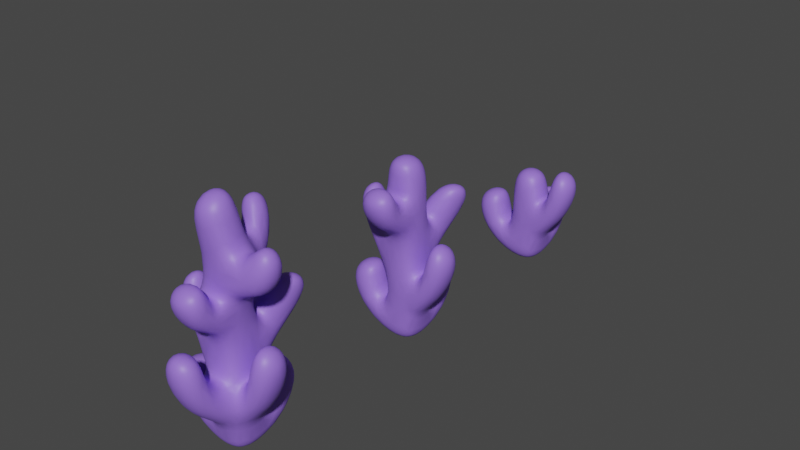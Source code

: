 # Source: coral.blend  (saved by Blender 3.6.11; exported with 4.5.12 LTS)
import bpy
from mathutils import Matrix  # noqa: F401  (used for matrix-valued properties, if any)

bpy.ops.wm.read_factory_settings(use_empty=True)
scene = bpy.context.scene
scene.name = 'Scene'

# ---- collections
col_collection = bpy.data.collections.new('Collection'); scene.collection.children.link(col_collection)

# ---- materials (node trees are filled in below, after node groups)
mat_material = bpy.data.materials.new('Material')
mat_material.alpha_threshold = 0.0
mat_material.use_transparent_shadow = False
mat_material.roughness = 0.5
mat_material.line_color = (0.0, 0.0, 0.0, 1.0)

# ---- material node trees
mat_material.use_nodes = True; mat_material.node_tree.nodes.clear()
_N = mat_material.node_tree.nodes; _L = mat_material.node_tree.links
n0 = _N.new('ShaderNodeOutputMaterial'); n0.name = 'Material Output'; n0.location = (300, 300)
n1 = _N.new('ShaderNodeBsdfPrincipled'); n1.name = 'Principled BSDF'; n1.location = (10, 300)
n1.distribution = 'GGX'
n1.subsurface_method = 'RANDOM_WALK_SKIN'
n1.inputs[0].default_value = (0.3089, 0.1622, 0.8, 1.0)
n1.inputs[3].default_value = 1.45
n1.inputs[27].default_value = (0.0, 0.0, 0.0, 1.0)
n1.inputs[28].default_value = 1.0
_L.new(n1.outputs[0], n0.inputs[0])
n0.is_active_output = True

# ---- world
world_world = bpy.data.worlds.new('World'); scene.world = world_world
world_world.use_nodes = True; world_world.node_tree.nodes.clear()
_N = world_world.node_tree.nodes; _L = world_world.node_tree.links
n0 = _N.new('ShaderNodeOutputWorld'); n0.name = 'World Output'; n0.location = (300, 300)
n1 = _N.new('ShaderNodeBackground'); n1.name = 'Background'; n1.location = (10, 300)
n1.inputs[0].default_value = (0.05088, 0.05088, 0.05088, 1.0)
_L.new(n1.outputs[0], n0.inputs[0])
n0.is_active_output = True
world_world.color = (0.05088, 0.05088, 0.05088)
world_world.use_sun_shadow = False
world_world.sun_shadow_jitter_overblur = 0.0

# ---- meshes
me_cube = bpy.data.meshes.new('Cube')
me_cube.from_pydata([(1.056, 0.5032, -1.396), (1.056, 0.5032, -3.396), (1.056, -1.497, -1.396), (1.056, -1.497, -3.396), (-0.9441, 0.5032, -1.396), (-0.9441, 0.5032, -3.396), (-0.9441, -1.497, -1.396), (-0.9441, -1.497, -3.396), (1.056, -1.497, 0.6039), (-0.9441, -1.497, 0.6039), (1.056, 0.5032, 0.6039), (-0.9441, 0.5032, 0.6039), (1.056, -1.497, 2.604), (-0.9441, -1.497, 2.604), (1.056, 0.5032, 2.604), (-0.9441, 0.5032, 2.604), (-3.11, 0.5032, -1.87), (-3.11, -1.497, -1.87), (-1.521, -1.497, -0.6556), (-1.521, 0.5032, -0.6556), (-3.505, 0.5032, 0.3913), (-3.505, -1.497, 0.3913), (-1.549, -1.497, 0.8087), (-1.549, 0.5032, 0.8087), (1.056, 2.362, -2.273), (-0.9441, 2.362, -2.273), (1.056, 1.02, -0.7896), (-0.9441, 1.02, -0.7896), (1.056, 3.065, -0.2081), (-0.9441, 3.065, -0.2081), (1.056, 1.502, 1.039), (-0.9441, 1.502, 1.039), (2.282, 0.5032, -0.497), (2.282, -1.497, -0.497), (1.62, 0.5032, 1.39), (1.62, -1.497, 1.39), (3.471, 0.5032, 2.511), (3.471, -1.497, 2.511), (1.643, 0.5032, 3.322), (1.643, -1.497, 3.322)], [], [(0, 4, 11, 10), (3, 2, 6, 7), (5, 7, 17, 16), (5, 1, 3, 7), (1, 0, 2, 3), (4, 0, 26, 27), (10, 11, 15, 14), (6, 2, 8, 9), (4, 6, 9, 11), (10, 8, 35, 34), (14, 15, 13, 12), (8, 10, 14, 12), (11, 9, 13, 15), (9, 8, 12, 13), (16, 17, 21, 20), (6, 4, 19, 18), (4, 5, 16, 19), (7, 6, 18, 17), (21, 22, 23, 20), (18, 19, 23, 22), (17, 18, 22, 21), (19, 16, 20, 23), (27, 26, 30, 31), (0, 1, 24, 26), (5, 4, 27, 25), (1, 5, 25, 24), (29, 31, 30, 28), (26, 24, 28, 30), (25, 27, 31, 29), (24, 25, 29, 28), (32, 34, 38, 36), (2, 0, 32, 33), (8, 2, 33, 35), (0, 10, 34, 32), (37, 36, 38, 39), (33, 32, 36, 37), (35, 33, 37, 39), (34, 35, 39, 38)])
me_cube.polygons.foreach_set('use_smooth', [True] * 38)
_uv = me_cube.uv_layers.new(name='UVMap')
_uv.uv.foreach_set('vector', [0.1392, 0.8285, 4.148e-09, 0.8285, 4.148e-09, 0.6895, 0.1392, 0.6895, 1.728e-08, 0.4463, 0.05421, 0.3181, 0.1824, 0.3724, 0.1282, 0.5005, 0.4529, 0.6397, 0.5869, 0.6397, 0.5584, 0.7904, 0.4243, 0.7904, 0.4529, 0.6397, 0.4529, 0.5005, 0.5869, 0.5005, 0.5869, 0.6397, 0.6707, 0.194, 0.5851, 0.08693, 0.6938, -1.522e-08, 0.7794, 0.107, 0.951, 0.2784, 0.951, 0.4176, 0.9077, 0.4176, 0.9077, 0.2784, 0.1392, 0.6895, 4.148e-09, 0.6895, 4.148e-09, 0.5504, 0.1392, 0.5504, 0.1824, 0.3724, 0.05421, 0.3181, 0.1084, 0.19, 0.2366, 0.2443, 0.6733, 0.3574, 0.6733, 0.4966, 0.5341, 0.4966, 0.5341, 0.3574, 0.9674, 0.1392, 0.9674, 0.2784, 0.9138, 0.2784, 0.9138, 0.1392, 0.3869, 0.9677, 0.248, 0.9677, 0.248, 0.8285, 0.3869, 0.8285, 0.524, 0.8285, 0.524, 0.9677, 0.3869, 0.9677, 0.3869, 0.8285, 0.5341, 0.3574, 0.5341, 0.4966, 0.395, 0.4966, 0.395, 0.3574, 0.2366, 0.2443, 0.1084, 0.19, 0.1626, 0.06189, 0.2908, 0.1161, 0.9375, 0.4176, 0.9375, 0.5568, 0.7794, 0.5568, 0.7794, 0.4176, 0.1392, 0.9722, -4.148e-09, 0.9722, -4.148e-09, 0.9285, 0.1392, 0.9285, 0.7412, 0.6592, 0.7123, 0.7952, 0.5869, 0.66, 0.7127, 0.6005, 0.1282, 0.5005, 0.1824, 0.3724, 0.2395, 0.3406, 0.3084, 0.4615, 0.524, 0.8285, 0.6578, 0.8285, 0.6578, 0.9677, 0.524, 0.9677, 0.1392, 0.9285, -4.148e-09, 0.9285, -4.148e-09, 0.8285, 0.1392, 0.8285, 0.3084, 0.4615, 0.2395, 0.3406, 0.281, 0.2475, 0.395, 0.3273, 0.7127, 0.6005, 0.5869, 0.66, 0.5928, 0.5005, 0.732, 0.5005, 0.9077, 0.2784, 0.9077, 0.4176, 0.7794, 0.4176, 0.7794, 0.2784, 0.5851, 0.08693, 0.6707, 0.194, 0.5216, 0.2146, 0.5311, 0.07692, 0.7068, 0.3046, 0.5781, 0.3574, 0.5254, 0.3402, 0.5854, 0.2146, 0.4529, 0.5005, 0.4529, 0.6397, 0.3073, 0.6397, 0.3073, 0.5005, 0.1392, 0.8344, 0.248, 0.8285, 0.248, 0.9674, 0.1392, 0.9733, 0.5311, 0.07692, 0.5216, 0.2146, 0.395, 0.1347, 0.4266, -1.621e-08, 0.5854, 0.2146, 0.5254, 0.3402, 0.395, 0.3574, 0.434, 0.2238, 0.9252, 0.6421, 0.9252, 0.7813, 0.7794, 0.7813, 0.7794, 0.6421, 0.2245, 0.766, 0.1784, 0.6348, 0.18, 0.5005, 0.3073, 0.5569, 0.9303, 0.6421, 0.7962, 0.6421, 0.7794, 0.5568, 0.9135, 0.5568, 0.1084, 0.19, 0.05421, 0.3181, 5.023e-09, 0.2273, 0.0936, 0.1244, 0.1392, 0.8285, 0.1392, 0.6895, 0.1784, 0.6348, 0.2245, 0.766, 0.7886, 0.8285, 0.7886, 0.9677, 0.6578, 0.9677, 0.6578, 0.8285, 1.0, -2.228e-09, 1.0, 0.1392, 0.7794, 0.1392, 0.7794, 7.413e-09, 0.0936, 0.1244, 5.023e-09, 0.2273, 0.005324, 0.002342, 0.1445, -1.79e-08, 0.9138, 0.1392, 0.9138, 0.2784, 0.7794, 0.2784, 0.7794, 0.1392])
me_cube.materials.append(mat_material)
me_cube.use_mirror_vertex_groups = False
me_cube.update()
me_cube_001 = bpy.data.meshes.new('Cube.001')
me_cube_001.from_pydata([(1.201, 0.6968, -3.572), (1.201, 0.6968, -5.572), (1.201, -1.303, -3.572), (1.201, -1.303, -5.572), (-0.7989, 0.6968, -3.572), (-0.7989, 0.6968, -5.572), (-0.7989, -1.303, -3.572), (-0.7989, -1.303, -5.572), (1.201, -1.303, -1.572), (-0.7989, -1.303, -1.572), (1.201, 0.6968, -1.572), (-0.7989, 0.6968, -1.572), (1.201, -1.303, 1.19), (-0.7989, -1.303, 1.19), (1.201, 0.6968, 1.19), (-0.7989, 0.6968, 1.19), (-2.965, 0.6968, -4.046), (-2.965, -1.303, -4.046), (-1.376, -1.303, -2.832), (-1.376, 0.6968, -2.832), (-3.36, 0.6968, -1.785), (-3.36, -1.303, -1.785), (-1.404, -1.303, -1.367), (-1.404, 0.6968, -1.367), (1.201, 2.555, -4.449), (-0.7989, 2.555, -4.449), (1.201, 1.213, -2.966), (-0.7989, 1.213, -2.966), (1.201, 3.259, -2.384), (-0.7989, 3.259, -2.384), (1.201, 1.695, -1.137), (-0.7989, 1.695, -1.137), (2.427, 0.6968, -2.673), (2.427, -1.303, -2.673), (1.765, 0.6968, -0.786), (1.765, -1.303, -0.786), (3.616, 0.6968, 0.335), (3.616, -1.303, 0.335), (1.788, 0.6968, 1.146), (1.788, -1.303, 1.146), (1.201, -1.044, 2.977), (-0.7989, -1.044, 2.977), (1.201, 0.6968, 2.946), (-0.7989, 0.6968, 2.946), (1.201, -1.562, 5.08), (-0.7989, -1.562, 5.08), (1.201, 0.6968, 5.111), (-0.7989, 0.6968, 5.111), (1.201, -2.688, 1.526), (-0.7989, -2.688, 1.526), (1.201, -1.798, 3.039), (-0.7989, -1.798, 3.039), (1.309, -3.687, 3.612), (-0.6908, -3.687, 3.612), (1.309, -2.044, 4.23), (-0.6908, -2.044, 4.23), (-1.847, -0.9605, -0.1889), (-1.847, 0.3542, -0.1889), (-1.306, -0.9605, 1.545), (-1.306, 0.3542, 1.545), (-3.005, -1.175, 2.281), (-3.005, 0.569, 2.281), (-1.567, -1.175, 3.39), (-1.567, 0.569, 3.39), (-0.466, 2.303, -0.4598), (0.9703, 2.303, -0.3953), (-0.6872, 1.042, 1.237), (0.9703, 1.042, 1.315), (0.4211, 3.707, 2.465), (2.228, 3.707, 2.391), (0.3245, 1.718, 3.206), (2.228, 1.718, 3.138)], [], [(0, 4, 11, 10), (3, 2, 6, 7), (5, 7, 17, 16), (5, 1, 3, 7), (1, 0, 2, 3), (4, 0, 26, 27), (10, 11, 64, 65), (6, 2, 8, 9), (4, 6, 9, 11), (10, 8, 35, 34), (14, 15, 43, 42), (8, 10, 14, 12), (15, 11, 57, 59), (9, 8, 12, 13), (16, 17, 21, 20), (6, 4, 19, 18), (4, 5, 16, 19), (7, 6, 18, 17), (21, 22, 23, 20), (18, 19, 23, 22), (17, 18, 22, 21), (19, 16, 20, 23), (27, 26, 30, 31), (0, 1, 24, 26), (5, 4, 27, 25), (1, 5, 25, 24), (29, 31, 30, 28), (26, 24, 28, 30), (25, 27, 31, 29), (24, 25, 29, 28), (32, 34, 38, 36), (2, 0, 32, 33), (8, 2, 33, 35), (0, 10, 34, 32), (37, 36, 38, 39), (33, 32, 36, 37), (35, 33, 37, 39), (34, 35, 39, 38), (43, 41, 45, 47), (12, 14, 42, 40), (15, 13, 41, 43), (12, 40, 50, 48), (46, 47, 45, 44), (41, 40, 44, 45), (42, 43, 47, 46), (40, 42, 46, 44), (50, 51, 55, 54), (40, 41, 51, 50), (41, 13, 49, 51), (13, 12, 48, 49), (53, 52, 54, 55), (48, 50, 54, 52), (49, 48, 52, 53), (51, 49, 53, 55), (59, 57, 61, 63), (13, 15, 59, 58), (9, 13, 58, 56), (11, 9, 56, 57), (61, 60, 62, 63), (57, 56, 60, 61), (56, 58, 62, 60), (58, 59, 63, 62), (67, 65, 69, 71), (11, 15, 66, 64), (14, 10, 65, 67), (15, 14, 67, 66), (69, 68, 70, 71), (66, 67, 71, 70), (64, 66, 70, 68), (65, 64, 68, 69)])
me_cube_001.polygons.foreach_set('use_smooth', [True] * 70)
_uv = me_cube_001.uv_layers.new(name='UVMap')
_uv.uv.foreach_set('vector', [0.1355, 0.6534, 0.0384, 0.6917, -1.459e-08, 0.5947, 0.09714, 0.5564, 2.521e-08, 0.3723, 0.04061, 0.2766, 0.1366, 0.3177, 0.09602, 0.4133, 0.4657, 0.7681, 0.3618, 0.7681, 0.3697, 0.655, 0.4736, 0.655, 0.4657, 0.7681, 0.4657, 0.8725, 0.3618, 0.8725, 0.3618, 0.7681, 0.4818, 0.5602, 0.5626, 0.4949, 0.6283, 0.5761, 0.5474, 0.6414, 0.9374, 0.7412, 0.833, 0.7416, 0.8334, 0.7073, 0.9378, 0.7069, 0.27, 0.983, 0.27, 0.8785, 0.3592, 0.8959, 0.3595, 0.9709, 0.1366, 0.3177, 0.04061, 0.2766, 0.08121, 0.181, 0.1772, 0.2221, 0.4662, 0.655, 0.3618, 0.6549, 0.3618, 0.5505, 0.4662, 0.5505, 0.9087, 0.3054, 0.8043, 0.3053, 0.8053, 0.2635, 0.9097, 0.2636, 0.2822, 0.8785, 0.1778, 0.8784, 0.1778, 0.7868, 0.2822, 0.787, 0.6971, 0.2932, 0.6108, 0.352, 0.53, 0.2335, 0.6163, 0.1746, 0.7183, 0.4734, 0.6705, 0.6093, 0.6421, 0.5237, 0.6987, 0.4478, 0.1772, 0.2221, 0.08121, 0.181, 0.1373, 0.04894, 0.2333, 0.08999, 0.9374, 0.8599, 0.833, 0.8591, 0.833, 0.7416, 0.9374, 0.7423, 0.9384, 0.5749, 0.834, 0.5749, 0.8341, 0.5395, 0.9385, 0.5395, 0.834, 0.4711, 0.8123, 0.5732, 0.7183, 0.4717, 0.8125, 0.4271, 0.09602, 0.4133, 0.1366, 0.3177, 0.1794, 0.2941, 0.231, 0.3848, 0.3618, 0.8773, 0.463, 0.8725, 0.463, 0.9752, 0.3618, 0.98, 0.9385, 0.5395, 0.8341, 0.5395, 0.8341, 0.4636, 0.9385, 0.4636, 0.231, 0.3848, 0.1794, 0.2941, 0.2104, 0.2247, 0.2959, 0.2848, 0.8125, 0.4271, 0.7183, 0.4717, 0.7226, 0.352, 0.827, 0.352, 0.9378, 0.7069, 0.8334, 0.7073, 0.8334, 0.6097, 0.9378, 0.6093, 0.5626, 0.4949, 0.4818, 0.5602, 0.4662, 0.448, 0.5702, 0.4541, 0.7367, 0.234, 0.6971, 0.1373, 0.7101, 0.09784, 0.8043, 0.143, 0.4657, 0.8725, 0.4657, 0.7681, 0.5681, 0.7681, 0.5681, 0.8725, 0.1778, 0.8805, 0.27, 0.8785, 0.27, 0.9829, 0.1778, 0.9849, 0.5702, 0.4541, 0.4662, 0.448, 0.5265, 0.352, 0.6283, 0.3749, 0.8043, 0.143, 0.7101, 0.09784, 0.6971, 1.775e-08, 0.7974, 0.02933, 0.8322, 0.9474, 0.7277, 0.9481, 0.7277, 0.8386, 0.8322, 0.8379, 0.1778, 0.5863, 0.1094, 0.5074, 0.07346, 0.4133, 0.1778, 0.4176, 0.2913, 0.6317, 0.2913, 0.5277, 0.3553, 0.5231, 0.3553, 0.627, 0.08121, 0.181, 0.04061, 0.2766, 2.054e-08, 0.2085, 0.07011, 0.1319, 0.1355, 0.6534, 0.09714, 0.5564, 0.1094, 0.5074, 0.1778, 0.5863, 0.9301, 0.8669, 0.9301, 0.9696, 0.833, 0.9626, 0.833, 0.8599, 0.9089, 0.1626, 0.8044, 0.1626, 0.8043, 2.965e-05, 0.9087, 3.113e-09, 0.07011, 0.1319, 2.054e-08, 0.2085, 0.003988, 0.04027, 0.1082, 0.03904, 0.9097, 0.2636, 0.8053, 0.2635, 0.8054, 0.1626, 0.9097, 0.1627, 0.7199, 0.8379, 0.7216, 0.747, 0.8314, 0.72, 0.833, 0.8379, 0.6163, 0.1746, 0.53, 0.2335, 0.4786, 0.1581, 0.5528, 0.1055, 0.6283, 0.8379, 0.6283, 0.7335, 0.7216, 0.747, 0.7199, 0.8379, 0.6163, 0.1746, 0.5528, 0.1055, 0.5835, 0.08068, 0.6662, 0.1194, 0.8015, 0.3497, 0.6971, 0.3505, 0.6971, 0.2348, 0.8015, 0.234, 0.5674, 0.9798, 0.463, 0.979, 0.463, 0.8725, 0.5674, 0.8734, 0.2822, 0.787, 0.1778, 0.7868, 0.1778, 0.6739, 0.2822, 0.674, 0.5528, 0.1055, 0.4786, 0.1581, 0.4152, 0.06513, 0.5136, -1.813e-08, 0.2913, 0.5177, 0.2914, 0.4133, 0.3529, 0.4186, 0.3528, 0.5231, 0.589, 0.7458, 0.589, 0.6414, 0.6283, 0.6416, 0.6283, 0.746, 0.7216, 0.747, 0.6283, 0.7335, 0.646, 0.6613, 0.7249, 0.7077, 0.09137, 0.9653, 0.09137, 0.8608, 0.1616, 0.8608, 0.1616, 0.9653, 0.3607, 0.6758, 0.3607, 0.7802, 0.2822, 0.7782, 0.2822, 0.6739, 0.6662, 0.1194, 0.5835, 0.08068, 0.559, 0.02182, 0.6479, -2.735e-08, 0.834, 0.4636, 0.834, 0.3591, 0.9369, 0.352, 0.9369, 0.4565, 0.7249, 0.7077, 0.646, 0.6613, 0.755, 0.6093, 0.7872, 0.6951, 0.6987, 0.4478, 0.6421, 0.5237, 0.6283, 0.3816, 0.7183, 0.352, 0.6162, 0.746, 0.6162, 0.8487, 0.589, 0.8279, 0.589, 0.7604, 0.1772, 0.2221, 0.2333, 0.08999, 0.266, 0.0819, 0.2568, 0.1759, 0.4662, 0.5505, 0.3618, 0.5505, 0.3777, 0.4796, 0.4464, 0.4796, 1.514e-08, 0.9796, 2.32e-08, 0.8901, 0.07266, 0.8789, 0.07266, 0.9685, 0.4464, 0.4796, 0.3777, 0.4796, 0.3644, 0.352, 0.4554, 0.3521, 0.2568, 0.1759, 0.266, 0.0819, 0.3152, 1.855e-09, 0.3618, 0.08252, 0.9887, 0.09449, 0.9201, 0.09451, 0.9089, 2.585e-05, 1.0, 0.0, 0.5122, 0.2392, 0.5078, 0.3498, 0.3618, 0.2661, 0.4257, 0.1755, 0.241, 0.6739, 0.1778, 0.5442, 0.1931, 0.534, 0.2913, 0.5844, 0.53, 0.2335, 0.6108, 0.352, 0.5078, 0.3498, 0.5122, 0.2392, 0.589, 0.6414, 0.589, 0.7458, 0.5724, 0.7333, 0.5717, 0.647, 0.7277, 0.9486, 0.6333, 0.9472, 0.6283, 0.8379, 0.7277, 0.8393, 0.1613, 0.8608, 0.09137, 0.8096, 0.09137, 0.6917, 0.1762, 0.7436, 0.2913, 0.5844, 0.1931, 0.534, 0.1809, 0.4241, 0.2913, 0.4133, 0.07072, 0.8538, -7.913e-09, 0.8789, -2.06e-08, 0.7156, 0.09137, 0.6917])
me_cube_001.materials.append(mat_material)
me_cube_001.use_mirror_vertex_groups = False
me_cube_001.update()
me_cube_002 = bpy.data.meshes.new('Cube.002')
me_cube_002.from_pydata([(0.992, 0.8415, -4.671), (0.992, 0.8415, -6.671), (0.992, -1.158, -4.671), (0.992, -1.158, -6.671), (-1.008, 0.8415, -4.671), (-1.008, 0.8415, -6.671), (-1.008, -1.158, -4.671), (-1.008, -1.158, -6.671), (0.992, -1.158, -2.671), (-1.008, -1.158, -2.671), (0.992, 0.8415, -2.671), (-1.008, 0.8415, -2.671), (0.992, -1.158, 0.09164), (-1.008, -1.158, 0.09164), (0.992, 0.8415, 0.09164), (-1.008, 0.8415, 0.09164), (-3.174, 0.8415, -5.145), (-3.174, -1.158, -5.145), (-1.585, -1.158, -3.93), (-1.585, 0.8415, -3.93), (-3.569, 0.8415, -2.884), (-3.569, -1.158, -2.884), (-1.613, -1.158, -2.466), (-1.613, 0.8415, -2.466), (0.992, 2.7, -5.547), (-1.008, 2.7, -5.547), (0.992, 1.358, -4.064), (-1.008, 1.358, -4.064), (0.992, 3.404, -3.483), (-1.008, 3.404, -3.483), (0.992, 1.84, -2.236), (-1.008, 1.84, -2.236), (2.218, 0.8415, -3.772), (2.218, -1.158, -3.772), (1.556, 0.8415, -1.885), (1.556, -1.158, -1.885), (3.407, 0.8415, -0.7637), (3.407, -1.158, -0.7637), (1.579, 0.8415, 0.04688), (1.579, -1.158, 0.04688), (0.992, -1.158, 1.847), (-1.008, -1.158, 1.847), (0.992, 0.8415, 1.847), (-1.008, 0.8415, 1.847), (0.992, -1.158, 4.013), (-1.008, -1.158, 4.013), (0.992, 0.4008, 3.955), (-1.008, 0.4008, 3.955), (0.992, -2.543, 0.4278), (-1.008, -2.543, 0.4278), (0.992, -1.653, 1.941), (-1.008, -1.653, 1.941), (1.1, -3.543, 2.513), (-0.9, -3.543, 2.513), (1.1, -1.9, 3.131), (-0.9, -1.9, 3.131), (-2.056, -0.8158, -1.288), (-2.056, 0.4989, -1.288), (-1.515, -0.8158, 0.4459), (-1.515, 0.4989, 0.4459), (-3.214, -1.031, 1.183), (-3.214, 0.7137, 1.183), (-1.776, -1.031, 2.291), (-1.776, 0.7137, 2.291), (-0.6751, 2.447, -1.558), (0.7612, 2.447, -1.494), (-0.8963, 1.187, 0.1378), (0.7612, 1.187, 0.2167), (0.212, 3.852, 1.367), (2.019, 3.852, 1.292), (0.1154, 1.863, 2.108), (2.019, 1.863, 2.039), (0.9236, -3.139, -3.538), (-1.076, -3.139, -3.538), (0.9236, -2.318, -1.714), (-1.076, -2.318, -1.714), (0.8559, -4.086, -0.1843), (-1.144, -4.056, -0.1735), (0.8858, -2.088, -0.2666), (-1.114, -2.058, -0.2558), (-0.752, 2.21, 2.858), (0.7149, 2.104, 2.767), (-0.7309, 1.354, 4.204), (0.7361, 1.247, 4.113), (-1.178, 3.053, 4.648), (-0.04622, 2.998, 5.59), (-1.495, 1.516, 4.94), (-0.3632, 1.461, 5.881), (0.992, -1.829, 6.151), (-1.008, -1.829, 6.151), (0.992, 0.4483, 7.0), (-1.008, 0.4483, 7.0), (2.707, 0.8115, 2.044), (2.707, -1.128, 2.044), (1.577, 0.8115, 3.815), (1.577, -1.128, 3.815), (3.325, 0.3914, 4.03), (3.325, -0.7083, 4.03), (2.384, 0.3914, 4.76), (2.384, -0.7083, 4.76)], [], [(0, 4, 11, 10), (3, 2, 6, 7), (5, 7, 17, 16), (5, 1, 3, 7), (1, 0, 2, 3), (4, 0, 26, 27), (10, 11, 64, 65), (2, 8, 74, 72), (4, 6, 9, 11), (10, 8, 35, 34), (14, 15, 43, 42), (8, 10, 14, 12), (15, 11, 57, 59), (9, 8, 12, 13), (16, 17, 21, 20), (6, 4, 19, 18), (4, 5, 16, 19), (7, 6, 18, 17), (21, 22, 23, 20), (18, 19, 23, 22), (17, 18, 22, 21), (19, 16, 20, 23), (27, 26, 30, 31), (0, 1, 24, 26), (5, 4, 27, 25), (1, 5, 25, 24), (29, 31, 30, 28), (26, 24, 28, 30), (25, 27, 31, 29), (24, 25, 29, 28), (32, 34, 38, 36), (2, 0, 32, 33), (8, 2, 33, 35), (0, 10, 34, 32), (37, 36, 38, 39), (33, 32, 36, 37), (35, 33, 37, 39), (34, 35, 39, 38), (43, 41, 45, 47), (12, 14, 42, 40), (15, 13, 41, 43), (12, 40, 50, 48), (46, 47, 91, 90), (41, 40, 44, 45), (46, 42, 81, 83), (46, 44, 95, 94), (50, 51, 55, 54), (40, 41, 51, 50), (41, 13, 49, 51), (13, 12, 48, 49), (53, 52, 54, 55), (48, 50, 54, 52), (49, 48, 52, 53), (51, 49, 53, 55), (59, 57, 61, 63), (13, 15, 59, 58), (9, 13, 58, 56), (11, 9, 56, 57), (61, 60, 62, 63), (57, 56, 60, 61), (56, 58, 62, 60), (58, 59, 63, 62), (67, 65, 69, 71), (11, 15, 66, 64), (14, 10, 65, 67), (15, 14, 67, 66), (69, 68, 70, 71), (66, 67, 71, 70), (64, 66, 70, 68), (65, 64, 68, 69), (75, 73, 77, 79), (8, 9, 75, 74), (9, 6, 73, 75), (6, 2, 72, 73), (77, 76, 78, 79), (74, 75, 79, 78), (72, 74, 78, 76), (73, 72, 76, 77), (82, 83, 87, 86), (43, 47, 82, 80), (47, 46, 83, 82), (42, 43, 80, 81), (85, 84, 86, 87), (80, 82, 86, 84), (81, 80, 84, 85), (83, 81, 85, 87), (90, 91, 89, 88), (44, 46, 90, 88), (47, 45, 89, 91), (45, 44, 88, 89), (95, 93, 97, 99), (44, 40, 93, 95), (40, 42, 92, 93), (42, 46, 94, 92), (97, 96, 98, 99), (93, 92, 96, 97), (92, 94, 98, 96), (94, 95, 99, 98)])
me_cube_002.polygons.foreach_set('use_smooth', [True] * 98)
_uv = me_cube_002.uv_layers.new(name='UVMap')
_uv.uv.foreach_set('vector', [0.7158, 0.5353, 0.6316, 0.5686, 0.5983, 0.4845, 0.6825, 0.4512, 0.5291, 0.5956, 0.46, 0.5371, 0.5185, 0.468, 0.5877, 0.5265, 0.7932, 0.09191, 0.8837, 0.09202, 0.8869, 0.1884, 0.7963, 0.1883, 0.7932, 0.09191, 0.7932, 0.001332, 0.8837, 0.001433, 0.8837, 0.09202, 0.487, 0.1811, 0.5573, 0.124, 0.6144, 0.1944, 0.5441, 0.2514, 0.6889, 0.9009, 0.5983, 0.9011, 0.5984, 0.8744, 0.689, 0.8742, 0.2183, 0.907, 0.2183, 0.9976, 0.148, 0.9812, 0.1481, 0.9161, 0.639, 0.2312, 0.6144, 0.1441, 0.6531, 0.08826, 0.7114, 0.1576, 0.4554, 0.5997, 0.365, 0.5952, 0.3696, 0.5048, 0.46, 0.5093, 0.7878, 0.8937, 0.6972, 0.8938, 0.6981, 0.8591, 0.7886, 0.859, 0.2441, 0.9899, 0.2441, 0.8993, 0.3235, 0.8993, 0.3235, 0.9899, 0.2441, 0.1672, 0.2197, 0.2544, 0.09931, 0.2208, 0.1237, 0.1336, 0.2261, 0.4418, 0.1847, 0.5598, 0.1603, 0.4858, 0.2094, 0.4199, 0.148, 0.5361, 0.07608, 0.5912, -1.046e-08, 0.4919, 0.07191, 0.4368, 0.3347, 0.8993, 0.2441, 0.8989, 0.2441, 0.7959, 0.3347, 0.7963, 0.9227, 0.56, 0.8321, 0.56, 0.8319, 0.5277, 0.9226, 0.5277, 0.1004, 0.6945, 0.08159, 0.783, 2.825e-09, 0.695, 0.08185, 0.6563, 0.5877, 0.5265, 0.5185, 0.468, 0.5098, 0.4263, 0.5983, 0.4069, 0.9717, 0.1876, 0.8869, 0.186, 0.8869, 0.09546, 0.9717, 0.09708, 0.9226, 0.5277, 0.8319, 0.5277, 0.8319, 0.4614, 0.9225, 0.4615, 0.5983, 0.4069, 0.5098, 0.4263, 0.46, 0.3825, 0.5317, 0.3271, 0.08185, 0.6563, 2.825e-09, 0.695, 0.003797, 0.5912, 0.0944, 0.5912, 0.689, 0.8742, 0.5984, 0.8744, 0.5984, 0.7923, 0.689, 0.7921, 0.5573, 0.124, 0.487, 0.1811, 0.4735, 0.08363, 0.5639, 0.08855, 0.7316, 0.7716, 0.6972, 0.6878, 0.7085, 0.6535, 0.7901, 0.6925, 0.7932, 0.001332, 0.7932, 0.09191, 0.7114, 0.09058, 0.7114, 1.295e-08, 0.8627, 0.8324, 0.9305, 0.8235, 0.9305, 0.9131, 0.8627, 0.922, 0.5639, 0.08855, 0.4735, 0.08363, 0.5259, -3.891e-08, 0.6144, 0.01947, 0.7901, 0.6925, 0.7085, 0.6535, 0.6972, 0.5686, 0.7841, 0.5939, 0.705, 0.3263, 0.6144, 0.3263, 0.6145, 0.2312, 0.7051, 0.2312, 0.7525, 0.4771, 0.6932, 0.4087, 0.662, 0.3271, 0.7525, 0.3307, 0.9792, 0.4632, 0.9792, 0.5538, 0.9227, 0.552, 0.9227, 0.4614, 0.218, 0.684, 0.1847, 0.7682, 0.148, 0.7099, 0.2073, 0.6415, 0.7158, 0.5353, 0.6825, 0.4512, 0.6932, 0.4087, 0.7525, 0.4771, 0.6972, 0.9855, 0.6972, 0.895, 0.7846, 0.8938, 0.7846, 0.9843, 0.2386, 0.9068, 0.148, 0.907, 0.148, 0.7684, 0.2386, 0.7682, 0.2073, 0.6415, 0.148, 0.7099, 0.148, 0.5635, 0.2385, 0.5598, 0.7886, 0.859, 0.6981, 0.8591, 0.6981, 0.7717, 0.7887, 0.7716, 0.4363, 0.2036, 0.3544, 0.2422, 0.3127, 0.1534, 0.3777, 0.1257, 0.1237, 0.1336, 0.09931, 0.2208, 0.02278, 0.1995, 0.04716, 0.1122, 0.4701, 0.2756, 0.3881, 0.3141, 0.3544, 0.2422, 0.4363, 0.2036, 0.1237, 0.1336, 0.04716, 0.1122, 0.04911, 0.08951, 0.1259, 0.06906, 0.9046, 0.3263, 0.814, 0.3263, 0.814, 0.1884, 0.9046, 0.1884, 0.44, 0.5997, 0.44, 0.6904, 0.3419, 0.6904, 0.3419, 0.5997, 0.5502, 0.7003, 0.5019, 0.7849, 0.46, 0.7282, 0.5157, 0.6822, 0.1276, 0.6993, 0.128, 0.7697, 0.1004, 0.7686, 0.1004, 0.6808, 0.8869, 0.09061, 0.8869, -4.439e-09, 0.9402, 0.004855, 0.9401, 0.09546, 0.5753, 0.686, 0.5753, 0.5964, 0.5975, 0.5956, 0.5975, 0.6852, 0.3544, 0.2422, 0.3881, 0.3141, 0.3249, 0.3271, 0.3323, 0.2479, 0.9305, 0.9144, 0.9305, 0.8238, 0.9939, 0.8235, 0.9939, 0.9141, 0.9804, 0.192, 0.9804, 0.2816, 0.9046, 0.278, 0.9046, 0.1884, 0.1259, 0.06906, 0.04911, 0.08951, -1.056e-08, 0.06417, 0.04697, 6.656e-09, 0.4251, 0.8968, 0.3347, 0.8919, 0.3347, 0.7959, 0.4251, 0.8008, 0.3323, 0.2479, 0.3249, 0.3271, 0.2441, 0.261, 0.2995, 0.2039, 0.2094, 0.4199, 0.1603, 0.4858, 0.148, 0.3625, 0.2261, 0.3367, 0.5502, 0.6861, 0.5502, 0.5956, 0.5753, 0.6105, 0.5753, 0.67, 0.148, 0.5361, 0.07191, 0.4368, 0.08079, 0.4104, 0.148, 0.4578, 0.46, 0.5093, 0.3696, 0.5048, 0.3868, 0.4412, 0.4462, 0.4442, 0.136, 0.9167, 0.136, 0.9956, 0.07902, 0.9926, 0.07902, 0.9137, 0.4462, 0.4442, 0.3868, 0.4412, 0.3811, 0.3271, 0.46, 0.331, 0.148, 0.4578, 0.08079, 0.4104, 0.03908, 0.3367, 0.1213, 0.3369, 0.06937, 0.9967, 0.00981, 0.9967, -2.7e-09, 0.9137, 0.07902, 0.9137, 0.09009, 0.2346, 0.1493, 0.3104, 0.008329, 0.3367, -7.181e-09, 0.2408, 0.6538, 0.7921, 0.5983, 0.68, 0.6116, 0.6713, 0.6972, 0.7149, 0.09931, 0.2208, 0.2197, 0.2544, 0.1493, 0.3104, 0.09009, 0.2346, 0.242, 0.3367, 0.242, 0.4263, 0.2261, 0.4152, 0.2263, 0.3415, 0.8951, 0.3271, 0.9763, 0.3322, 0.9806, 0.4209, 0.8951, 0.4155, 0.8497, 0.8691, 0.7901, 0.8233, 0.7901, 0.724, 0.8627, 0.7707, 0.6972, 0.7149, 0.6116, 0.6713, 0.6015, 0.5786, 0.6972, 0.5686, 0.814, 0.4675, 0.7525, 0.4888, 0.7525, 0.3472, 0.8319, 0.3271, 0.3193, 0.4588, 0.2779, 0.5394, 0.2441, 0.3851, 0.3343, 0.3934, 0.8627, 0.8235, 0.8627, 0.7339, 0.9129, 0.724, 0.9129, 0.8136, 0.3696, 0.5048, 0.365, 0.5952, 0.2779, 0.5394, 0.3193, 0.4588, 0.9713, 0.6606, 0.8807, 0.6625, 0.8807, 0.5706, 0.9713, 0.5686, 0.5497, 0.9857, 0.46, 0.9845, 0.46, 0.8943, 0.5497, 0.8954, 0.9129, 0.8162, 0.9129, 0.7256, 0.9795, 0.724, 0.979, 0.8146, 0.7114, 0.1576, 0.6531, 0.08826, 0.6253, 0.02814, 0.7114, 5.363e-09, 0.8807, 0.7223, 0.7901, 0.724, 0.7901, 0.5707, 0.8807, 0.5686, 0.8514, 0.9167, 0.8028, 0.9623, 0.7901, 0.8691, 0.8569, 0.8691, 0.4363, 0.2036, 0.3777, 0.1257, 0.4125, 0.0974, 0.4735, 0.136, 0.1441, 0.5912, 0.1441, 0.6808, 0.1055, 0.6686, 0.1004, 0.6023, 1.0, 2.124e-08, 1.0, 0.09058, 0.9402, 0.07781, 0.9448, 0.01147, 0.5502, 0.774, 0.5934, 0.7841, 0.5934, 0.855, 0.5502, 0.8448, 0.4735, 0.136, 0.4125, 0.0974, 0.4035, 0.06344, 0.4727, 0.04603, 0.8951, 0.4614, 0.8319, 0.4402, 0.8346, 0.355, 0.8951, 0.3271, 0.5157, 0.6822, 0.46, 0.7282, 0.46, 0.5956, 0.53, 0.6051, 0.46, 0.7891, 0.5495, 0.7849, 0.5495, 0.89, 0.46, 0.8943, 0.7821, 0.3248, 0.7114, 0.3263, 0.7114, 0.1884, 0.814, 0.2285, 0.3777, 0.1257, 0.3127, 0.1534, 0.2441, 0.07874, 0.3211, 5.934e-09, 0.3419, 0.5997, 0.3419, 0.6904, 0.2441, 0.6906, 0.2441, 0.6, 0.3509, 0.7168, 0.4311, 0.768, 0.3418, 0.7959, 0.3088, 0.7532, 0.3419, 0.6904, 0.44, 0.6904, 0.4311, 0.768, 0.3509, 0.7168, 0.6761, 0.9011, 0.6761, 0.9916, 0.5983, 0.9899, 0.5983, 0.9022, 6.927e-05, 0.9137, 0.0, 0.8194, 0.02656, 0.8247, 0.07774, 0.9048, 0.4735, 0.3025, 0.4735, 0.2528, 0.5206, 0.2514, 0.5206, 0.3012, 0.4225, 0.988, 0.3347, 0.988, 0.3539, 0.8968, 0.4037, 0.8969, 0.07774, 0.9048, 0.02656, 0.8247, 0.06305, 0.783, 0.1057, 0.816, 0.5916, 0.6861, 0.5917, 0.774, 0.5503, 0.7537, 0.5502, 0.7039])
me_cube_002.materials.append(mat_material)
me_cube_002.use_mirror_vertex_groups = False
me_cube_002.update()

# ---- objects
ob_coral_small = bpy.data.objects.new('Coral Small', me_cube)
ob_coral_normal = bpy.data.objects.new('Coral Normal', me_cube_001)
ob_coral_large = bpy.data.objects.new('Coral Large', me_cube_002)

# ---- transforms, parenting, visibility, modifiers, constraints
ob_coral_small.location = (-0.05589, 11.88, 2.396)
ob_coral_small.lock_rotations_4d = False
ob_coral_small.empty_display_type = 'ARROWS'
ob_coral_small.lineart.crease_threshold = 0.0
_m = ob_coral_small.modifiers.new('Subdivision', 'SUBSURF')
_m.levels = 2
_m.render_levels = 3
_m = ob_coral_small.modifiers.new('Decimate', 'DECIMATE')
_m.ratio = 0.4
ob_coral_normal.location = (-0.2011, 0.327, 4.572)
ob_coral_normal.lock_rotations_4d = False
ob_coral_normal.empty_display_type = 'ARROWS'
ob_coral_normal.lineart.crease_threshold = 0.0
_m = ob_coral_normal.modifiers.new('Subdivision', 'SUBSURF')
_m.levels = 2
_m.render_levels = 3
_m = ob_coral_normal.modifiers.new('Decimate', 'DECIMATE')
_m.ratio = 0.4
ob_coral_large.location = (0.007963, -11.75, 5.671)
ob_coral_large.lock_rotations_4d = False
ob_coral_large.empty_display_type = 'ARROWS'
ob_coral_large.lineart.crease_threshold = 0.0
_m = ob_coral_large.modifiers.new('Subdivision', 'SUBSURF')
_m.levels = 2
_m.render_levels = 3
_m = ob_coral_large.modifiers.new('Decimate', 'DECIMATE')
_m.ratio = 0.4

# ---- collection membership
col_collection.objects.link(ob_coral_small)
col_collection.objects.link(ob_coral_normal)
col_collection.objects.link(ob_coral_large)

# ---- scene / render settings (as saved in the file)
scene.frame_start = 1; scene.frame_end = 250; scene.frame_set(5)
scene.render.engine = 'BLENDER_EEVEE_NEXT'
scene.cycles.sampling_pattern = 'TABULATED_SOBOL'
scene.view_settings.view_transform = 'Filmic'
bpy.context.view_layer.update()

# ---- added for rendering (the .blend has no active camera and no usable light): camera, sun
cam_auto = bpy.data.cameras.new('AutoCamera')
cam_auto.lens = 50.0
cam_auto.sensor_width = 36.0
cam_auto.clip_end = 1000.0
ob_auto_camera = bpy.data.objects.new('AutoCamera', cam_auto)
scene.collection.objects.link(ob_auto_camera)
ob_auto_camera.location = (31.7482, -38.6311, 31.2926)
ob_auto_camera.rotation_euler = (1.09748, -7.21219e-08, 0.694738)
scene.camera = ob_auto_camera
light_auto_sun = bpy.data.lights.new('AutoSun', 'SUN')
light_auto_sun.energy = 3.0
light_auto_sun.angle = 0.0523599
ob_auto_sun = bpy.data.objects.new('AutoSun', light_auto_sun)
scene.collection.objects.link(ob_auto_sun)
ob_auto_sun.rotation_euler = (0.872665, 0.174533, 0.523599)
bpy.context.view_layer.update()
